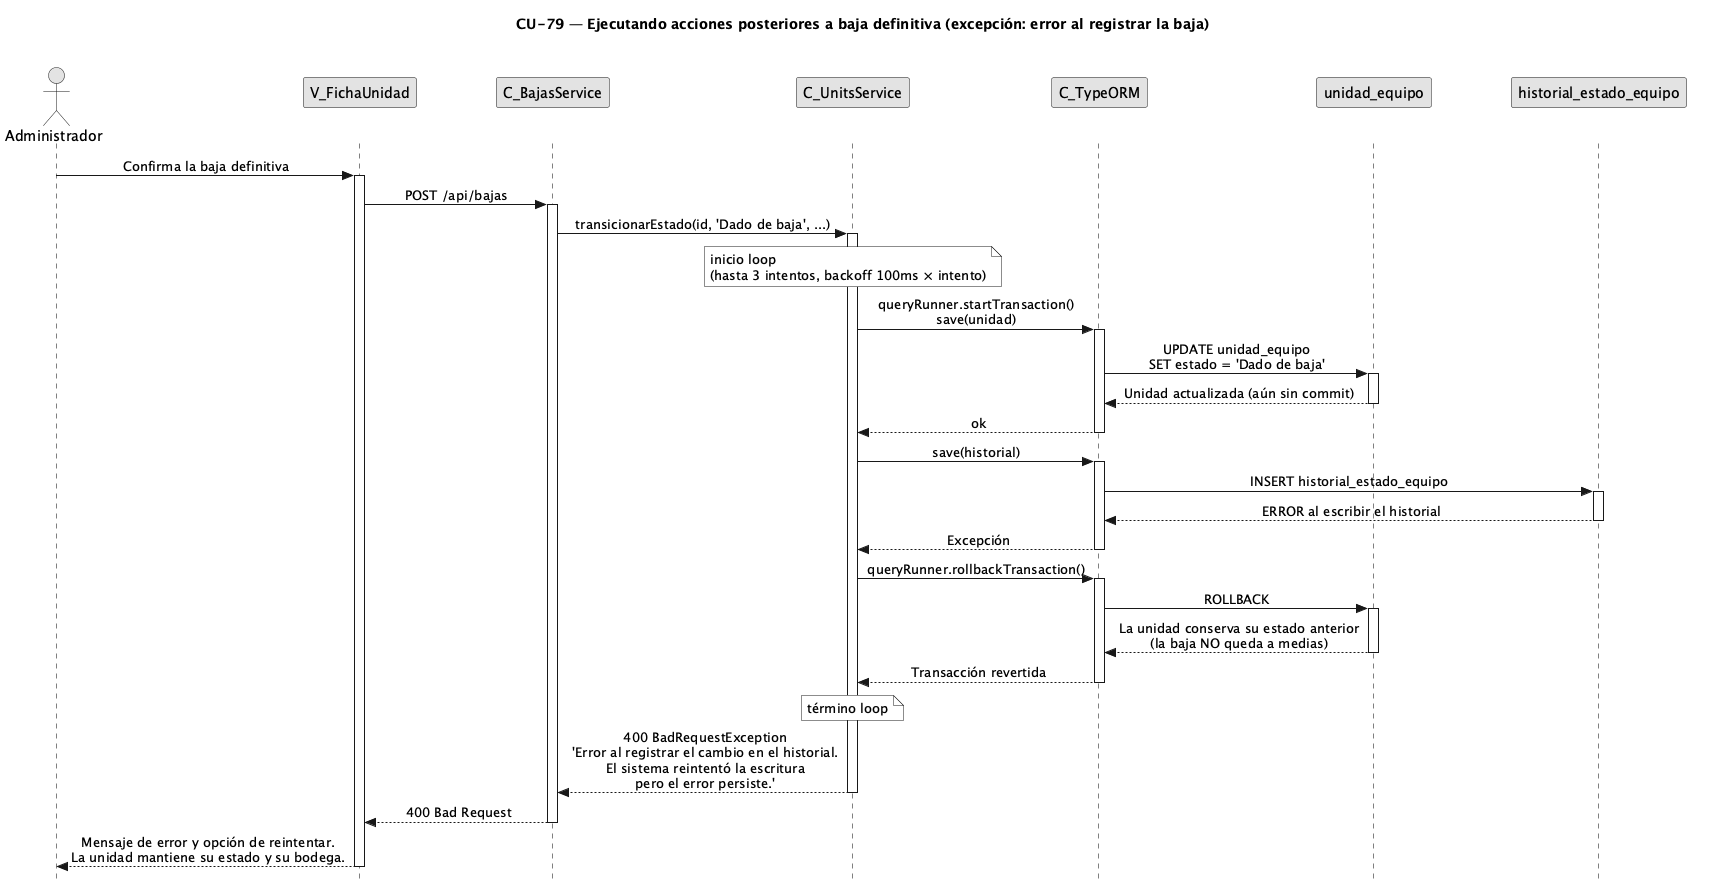

The diagram above was rendered by PlantUML. Its source (embedded in the PNG):
@startuml CU79-exc-error-registro
title CU-79 — Ejecutando acciones posteriores a baja definitiva (excepción: error al registrar la baja)

skinparam style strictuml
skinparam monochrome true
skinparam shadowing false
skinparam sequenceMessageAlign center
<style>
sequenceDiagram {
  participant {
    margin 35
  }
  actor {
    margin 15
  }
}
</style>
skinparam sequence {
  MessageAlign center
  LifeLineBorderColor black
}
hide footbox

actor "Administrador" as user
participant "V_FichaUnidad" as view
participant "C_BajasService" as bsvc
participant "C_UnitsService" as svc
participant "C_TypeORM" as orm
participant "unidad_equipo" as uent
participant "historial_estado_equipo" as hent

user -> view : Confirma la baja definitiva
activate view
view -> bsvc : POST /api/bajas
activate bsvc
bsvc -> svc : transicionarEstado(id, 'Dado de baja', ...)
activate svc

note over svc : inicio loop\n(hasta 3 intentos, backoff 100ms × intento)
    svc -> orm : queryRunner.startTransaction()\nsave(unidad)
    activate orm
    orm -> uent : UPDATE unidad_equipo\nSET estado = 'Dado de baja'
    activate uent
    uent --> orm : Unidad actualizada (aún sin commit)
    deactivate uent
    orm --> svc : ok
    deactivate orm

    svc -> orm : save(historial)
    activate orm
    orm -> hent : INSERT historial_estado_equipo
    activate hent
    hent --> orm : ERROR al escribir el historial
    deactivate hent
    orm --> svc : Excepción
    deactivate orm

    svc -> orm : queryRunner.rollbackTransaction()
    activate orm
    orm -> uent : ROLLBACK
    activate uent
    uent --> orm : La unidad conserva su estado anterior\n(la baja NO queda a medias)
    deactivate uent
    orm --> svc : Transacción revertida
    deactivate orm
note over svc : término loop

svc --> bsvc : 400 BadRequestException\n'Error al registrar el cambio en el historial.\nEl sistema reintentó la escritura\npero el error persiste.'
deactivate svc

bsvc --> view : 400 Bad Request
deactivate bsvc

view --> user : Mensaje de error y opción de reintentar.\nLa unidad mantiene su estado y su bodega.
deactivate view

@enduml